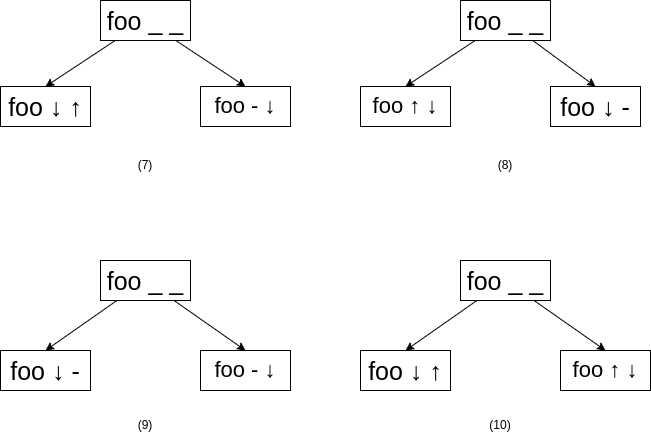

The diagram above was exported from draw.io. Its source (the exported page's mxGraphModel, read from the mxfile embedded in the PNG):
<mxGraphModel dx="1422" dy="850" grid="1" gridSize="10" guides="1" tooltips="1" connect="1" arrows="1" fold="1" page="1" pageScale="1" pageWidth="827" pageHeight="1169" math="0" shadow="0">
  <root>
    <mxCell id="0" />
    <mxCell id="1" parent="0" />
    <mxCell id="41GDM3-C7PyxfiVg4hlp-1" style="edgeStyle=none;rounded=0;orthogonalLoop=1;jettySize=auto;html=1;entryX=0.5;entryY=0;entryDx=0;entryDy=0;" parent="1" source="e1Ok-oC7eNezWRo3V-la-1" target="e1Ok-oC7eNezWRo3V-la-2" edge="1">
      <mxGeometry relative="1" as="geometry" />
    </mxCell>
    <mxCell id="41GDM3-C7PyxfiVg4hlp-2" style="edgeStyle=none;rounded=0;orthogonalLoop=1;jettySize=auto;html=1;entryX=0.5;entryY=0;entryDx=0;entryDy=0;" parent="1" source="e1Ok-oC7eNezWRo3V-la-1" target="e1Ok-oC7eNezWRo3V-la-3" edge="1">
      <mxGeometry relative="1" as="geometry" />
    </mxCell>
    <mxCell id="e1Ok-oC7eNezWRo3V-la-1" value="foo _ _" style="rounded=0;whiteSpace=wrap;html=1;fontSize=25;" parent="1" vertex="1">
      <mxGeometry x="220" y="578" width="90" height="40" as="geometry" />
    </mxCell>
    <mxCell id="e1Ok-oC7eNezWRo3V-la-2" value="foo&amp;nbsp;↓&amp;nbsp;-" style="rounded=0;whiteSpace=wrap;html=1;fontSize=25;" parent="1" vertex="1">
      <mxGeometry x="120" y="668" width="90" height="40" as="geometry" />
    </mxCell>
    <mxCell id="e1Ok-oC7eNezWRo3V-la-3" value="foo - ↓" style="rounded=0;whiteSpace=wrap;html=1;fontSize=22;" parent="1" vertex="1">
      <mxGeometry x="320" y="668" width="90" height="40" as="geometry" />
    </mxCell>
    <mxCell id="41GDM3-C7PyxfiVg4hlp-3" style="edgeStyle=none;rounded=0;orthogonalLoop=1;jettySize=auto;html=1;entryX=0.5;entryY=0;entryDx=0;entryDy=0;" parent="1" source="41GDM3-C7PyxfiVg4hlp-5" target="41GDM3-C7PyxfiVg4hlp-6" edge="1">
      <mxGeometry relative="1" as="geometry" />
    </mxCell>
    <mxCell id="41GDM3-C7PyxfiVg4hlp-4" style="edgeStyle=none;rounded=0;orthogonalLoop=1;jettySize=auto;html=1;entryX=0.5;entryY=0;entryDx=0;entryDy=0;" parent="1" source="41GDM3-C7PyxfiVg4hlp-5" target="41GDM3-C7PyxfiVg4hlp-7" edge="1">
      <mxGeometry relative="1" as="geometry" />
    </mxCell>
    <mxCell id="41GDM3-C7PyxfiVg4hlp-5" value="foo _ _" style="rounded=0;whiteSpace=wrap;html=1;fontSize=25;" parent="1" vertex="1">
      <mxGeometry x="580" y="318" width="90" height="40" as="geometry" />
    </mxCell>
    <mxCell id="41GDM3-C7PyxfiVg4hlp-6" value="foo&amp;nbsp;↓&amp;nbsp;-" style="rounded=0;whiteSpace=wrap;html=1;fontSize=25;" parent="1" vertex="1">
      <mxGeometry x="670" y="404" width="90" height="40" as="geometry" />
    </mxCell>
    <mxCell id="41GDM3-C7PyxfiVg4hlp-7" value="foo ↑ ↓" style="rounded=0;whiteSpace=wrap;html=1;fontSize=22;" parent="1" vertex="1">
      <mxGeometry x="480" y="404" width="90" height="40" as="geometry" />
    </mxCell>
    <mxCell id="41GDM3-C7PyxfiVg4hlp-18" style="edgeStyle=none;rounded=0;orthogonalLoop=1;jettySize=auto;html=1;entryX=0.5;entryY=0;entryDx=0;entryDy=0;" parent="1" source="41GDM3-C7PyxfiVg4hlp-20" target="41GDM3-C7PyxfiVg4hlp-21" edge="1">
      <mxGeometry relative="1" as="geometry" />
    </mxCell>
    <mxCell id="41GDM3-C7PyxfiVg4hlp-19" style="edgeStyle=none;rounded=0;orthogonalLoop=1;jettySize=auto;html=1;entryX=0.5;entryY=0;entryDx=0;entryDy=0;" parent="1" source="41GDM3-C7PyxfiVg4hlp-20" target="41GDM3-C7PyxfiVg4hlp-22" edge="1">
      <mxGeometry relative="1" as="geometry" />
    </mxCell>
    <mxCell id="41GDM3-C7PyxfiVg4hlp-20" value="foo _ _" style="rounded=0;whiteSpace=wrap;html=1;fontSize=25;" parent="1" vertex="1">
      <mxGeometry x="220" y="318" width="90" height="40" as="geometry" />
    </mxCell>
    <mxCell id="41GDM3-C7PyxfiVg4hlp-21" value="foo ↓ ↑" style="rounded=0;whiteSpace=wrap;html=1;fontSize=25;" parent="1" vertex="1">
      <mxGeometry x="120" y="404" width="90" height="40" as="geometry" />
    </mxCell>
    <mxCell id="41GDM3-C7PyxfiVg4hlp-22" value="foo - ↓" style="rounded=0;whiteSpace=wrap;html=1;fontSize=22;" parent="1" vertex="1">
      <mxGeometry x="320" y="404" width="90" height="40" as="geometry" />
    </mxCell>
    <mxCell id="41GDM3-C7PyxfiVg4hlp-23" style="edgeStyle=none;rounded=0;orthogonalLoop=1;jettySize=auto;html=1;entryX=0.5;entryY=0;entryDx=0;entryDy=0;" parent="1" source="41GDM3-C7PyxfiVg4hlp-25" target="41GDM3-C7PyxfiVg4hlp-26" edge="1">
      <mxGeometry relative="1" as="geometry" />
    </mxCell>
    <mxCell id="41GDM3-C7PyxfiVg4hlp-24" style="edgeStyle=none;rounded=0;orthogonalLoop=1;jettySize=auto;html=1;entryX=0.5;entryY=0;entryDx=0;entryDy=0;" parent="1" source="41GDM3-C7PyxfiVg4hlp-25" target="41GDM3-C7PyxfiVg4hlp-27" edge="1">
      <mxGeometry relative="1" as="geometry" />
    </mxCell>
    <mxCell id="41GDM3-C7PyxfiVg4hlp-25" value="foo _ _" style="rounded=0;whiteSpace=wrap;html=1;fontSize=25;" parent="1" vertex="1">
      <mxGeometry x="580" y="578" width="90" height="40" as="geometry" />
    </mxCell>
    <mxCell id="41GDM3-C7PyxfiVg4hlp-26" value="foo ↓ ↑" style="rounded=0;whiteSpace=wrap;html=1;fontSize=25;" parent="1" vertex="1">
      <mxGeometry x="480" y="668" width="90" height="40" as="geometry" />
    </mxCell>
    <mxCell id="41GDM3-C7PyxfiVg4hlp-27" value="foo ↑ ↓" style="rounded=0;whiteSpace=wrap;html=1;fontSize=22;" parent="1" vertex="1">
      <mxGeometry x="680" y="668" width="90" height="40" as="geometry" />
    </mxCell>
    <mxCell id="VztTYUAv4pLqGP89yroG-1" value="(7)" style="text;html=1;strokeColor=none;fillColor=none;align=center;verticalAlign=middle;whiteSpace=wrap;rounded=0;" parent="1" vertex="1">
      <mxGeometry x="235" y="468" width="60" height="30" as="geometry" />
    </mxCell>
    <mxCell id="VztTYUAv4pLqGP89yroG-2" value="(8)" style="text;html=1;strokeColor=none;fillColor=none;align=center;verticalAlign=middle;whiteSpace=wrap;rounded=0;" parent="1" vertex="1">
      <mxGeometry x="595" y="468" width="60" height="30" as="geometry" />
    </mxCell>
    <mxCell id="VztTYUAv4pLqGP89yroG-3" value="(9)" style="text;html=1;strokeColor=none;fillColor=none;align=center;verticalAlign=middle;whiteSpace=wrap;rounded=0;" parent="1" vertex="1">
      <mxGeometry x="235" y="728" width="60" height="30" as="geometry" />
    </mxCell>
    <mxCell id="VztTYUAv4pLqGP89yroG-5" value="(10)" style="text;html=1;strokeColor=none;fillColor=none;align=center;verticalAlign=middle;whiteSpace=wrap;rounded=0;" parent="1" vertex="1">
      <mxGeometry x="590" y="728" width="60" height="30" as="geometry" />
    </mxCell>
  </root>
</mxGraphModel>